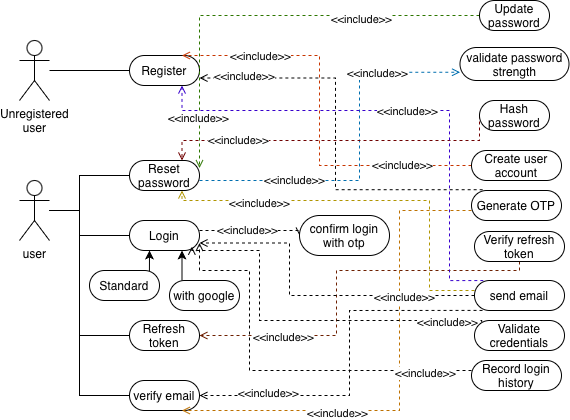

The diagram above was exported from draw.io. Its source (the exported page's mxGraphModel, read from the mxfile embedded in the PNG):
<mxGraphModel dx="1018" dy="691" grid="1" gridSize="10" guides="1" tooltips="1" connect="1" arrows="1" fold="1" page="1" pageScale="1" pageWidth="827" pageHeight="1169" math="0" shadow="0">
  <root>
    <mxCell id="0" />
    <mxCell id="1" parent="0" />
    <mxCell id="p4AjqF0zcfRN8OM4AaO6-34" edge="1" parent="1" source="p4AjqF0zcfRN8OM4AaO6-3" style="edgeStyle=orthogonalEdgeStyle;rounded=0;orthogonalLoop=1;jettySize=auto;html=1;entryX=0;entryY=0.5;entryDx=0;entryDy=0;endArrow=none;endFill=0;" target="p4AjqF0zcfRN8OM4AaO6-5">
      <mxGeometry relative="1" as="geometry" />
    </mxCell>
    <mxCell id="p4AjqF0zcfRN8OM4AaO6-3" parent="1" style="shape=umlActor;verticalLabelPosition=bottom;verticalAlign=top;html=1;outlineConnect=0;" value="Unregistered&lt;div&gt;user&lt;/div&gt;" vertex="1">
      <mxGeometry height="60" width="30" x="80" y="90" as="geometry" />
    </mxCell>
    <mxCell id="p4AjqF0zcfRN8OM4AaO6-5" parent="1" style="rounded=1;whiteSpace=wrap;html=1;arcSize=50;" value="Register" vertex="1">
      <mxGeometry height="30" width="70" x="190" y="105" as="geometry" />
    </mxCell>
    <mxCell id="p4AjqF0zcfRN8OM4AaO6-35" edge="1" parent="1" source="p4AjqF0zcfRN8OM4AaO6-6" style="edgeStyle=orthogonalEdgeStyle;rounded=0;orthogonalLoop=1;jettySize=auto;html=1;entryX=0;entryY=0.5;entryDx=0;entryDy=0;endArrow=none;endFill=0;" target="p4AjqF0zcfRN8OM4AaO6-12">
      <mxGeometry relative="1" as="geometry">
        <Array as="points">
          <mxPoint x="140" y="260" />
          <mxPoint x="140" y="225" />
        </Array>
      </mxGeometry>
    </mxCell>
    <mxCell id="p4AjqF0zcfRN8OM4AaO6-36" edge="1" parent="1" source="p4AjqF0zcfRN8OM4AaO6-6" style="edgeStyle=orthogonalEdgeStyle;rounded=0;orthogonalLoop=1;jettySize=auto;html=1;endArrow=none;endFill=0;" target="p4AjqF0zcfRN8OM4AaO6-13">
      <mxGeometry relative="1" as="geometry">
        <Array as="points">
          <mxPoint x="140" y="260" />
          <mxPoint x="140" y="285" />
        </Array>
      </mxGeometry>
    </mxCell>
    <mxCell id="p4AjqF0zcfRN8OM4AaO6-37" edge="1" parent="1" source="p4AjqF0zcfRN8OM4AaO6-6" style="edgeStyle=orthogonalEdgeStyle;rounded=0;orthogonalLoop=1;jettySize=auto;html=1;entryX=0;entryY=0.5;entryDx=0;entryDy=0;endArrow=none;endFill=0;" target="p4AjqF0zcfRN8OM4AaO6-14">
      <mxGeometry relative="1" as="geometry">
        <Array as="points">
          <mxPoint x="140" y="260" />
          <mxPoint x="140" y="385" />
        </Array>
      </mxGeometry>
    </mxCell>
    <mxCell id="p4AjqF0zcfRN8OM4AaO6-38" edge="1" parent="1" source="p4AjqF0zcfRN8OM4AaO6-6" style="edgeStyle=orthogonalEdgeStyle;rounded=0;orthogonalLoop=1;jettySize=auto;html=1;entryX=0;entryY=0.5;entryDx=0;entryDy=0;endArrow=none;endFill=0;" target="p4AjqF0zcfRN8OM4AaO6-15">
      <mxGeometry relative="1" as="geometry">
        <Array as="points">
          <mxPoint x="140" y="260" />
          <mxPoint x="140" y="445" />
        </Array>
      </mxGeometry>
    </mxCell>
    <mxCell id="p4AjqF0zcfRN8OM4AaO6-6" parent="1" style="shape=umlActor;verticalLabelPosition=bottom;verticalAlign=top;html=1;outlineConnect=0;" value="user" vertex="1">
      <mxGeometry height="60" width="30" x="80" y="230" as="geometry" />
    </mxCell>
    <mxCell id="p4AjqF0zcfRN8OM4AaO6-44" edge="1" parent="1" source="p4AjqF0zcfRN8OM4AaO6-12" style="edgeStyle=orthogonalEdgeStyle;rounded=0;orthogonalLoop=1;jettySize=auto;html=1;entryX=0;entryY=0.75;entryDx=0;entryDy=0;dashed=1;endArrow=open;endFill=0;fillColor=#1ba1e2;strokeColor=#006EAF;" target="p4AjqF0zcfRN8OM4AaO6-23">
      <mxGeometry relative="1" as="geometry">
        <Array as="points">
          <mxPoint x="420" y="230" />
          <mxPoint x="420" y="122" />
        </Array>
      </mxGeometry>
    </mxCell>
    <mxCell id="p4AjqF0zcfRN8OM4AaO6-46" connectable="0" parent="p4AjqF0zcfRN8OM4AaO6-44" style="edgeLabel;html=1;align=center;verticalAlign=middle;resizable=0;points=[];" value="&amp;lt;&amp;lt;include&amp;gt;&amp;gt;" vertex="1">
      <mxGeometry relative="1" x="0.5507" y="-1" as="geometry">
        <mxPoint as="offset" />
      </mxGeometry>
    </mxCell>
    <mxCell id="p4AjqF0zcfRN8OM4AaO6-64" connectable="0" parent="p4AjqF0zcfRN8OM4AaO6-44" style="edgeLabel;html=1;align=center;verticalAlign=middle;resizable=0;points=[];" value="&amp;lt;&amp;lt;include&amp;gt;&amp;gt;" vertex="1">
      <mxGeometry relative="1" x="-0.4921" y="1" as="geometry">
        <mxPoint as="offset" />
      </mxGeometry>
    </mxCell>
    <mxCell id="p4AjqF0zcfRN8OM4AaO6-12" parent="1" style="rounded=1;whiteSpace=wrap;html=1;arcSize=50;" value="Reset password" vertex="1">
      <mxGeometry height="30" width="70" x="190" y="210" as="geometry" />
    </mxCell>
    <mxCell id="p4AjqF0zcfRN8OM4AaO6-40" edge="1" parent="1" source="p4AjqF0zcfRN8OM4AaO6-13" style="edgeStyle=orthogonalEdgeStyle;rounded=0;orthogonalLoop=1;jettySize=auto;html=1;entryX=0;entryY=0.5;entryDx=0;entryDy=0;endArrow=open;endFill=0;dashed=1;" target="p4AjqF0zcfRN8OM4AaO6-16">
      <mxGeometry relative="1" as="geometry">
        <Array as="points">
          <mxPoint x="360" y="280" />
        </Array>
      </mxGeometry>
    </mxCell>
    <mxCell id="p4AjqF0zcfRN8OM4AaO6-41" connectable="0" parent="p4AjqF0zcfRN8OM4AaO6-40" style="edgeLabel;html=1;align=center;verticalAlign=middle;resizable=0;points=[];" value="&amp;lt;&amp;lt;include&amp;gt;&amp;gt;" vertex="1">
      <mxGeometry relative="1" x="-0.3389" y="1" as="geometry">
        <mxPoint x="12" as="offset" />
      </mxGeometry>
    </mxCell>
    <mxCell id="p4AjqF0zcfRN8OM4AaO6-13" parent="1" style="rounded=1;whiteSpace=wrap;html=1;arcSize=50;" value="Login" vertex="1">
      <mxGeometry height="30" width="70" x="190" y="270" as="geometry" />
    </mxCell>
    <mxCell id="p4AjqF0zcfRN8OM4AaO6-14" parent="1" style="rounded=1;whiteSpace=wrap;html=1;arcSize=50;" value="Refresh token" vertex="1">
      <mxGeometry height="30" width="70" x="190" y="370" as="geometry" />
    </mxCell>
    <mxCell id="p4AjqF0zcfRN8OM4AaO6-15" parent="1" style="rounded=1;whiteSpace=wrap;html=1;arcSize=50;" value="verify email" vertex="1">
      <mxGeometry height="30" width="70" x="190" y="430" as="geometry" />
    </mxCell>
    <mxCell id="p4AjqF0zcfRN8OM4AaO6-16" parent="1" style="rounded=1;whiteSpace=wrap;html=1;arcSize=50;" value="confirm login with otp" vertex="1">
      <mxGeometry height="40" width="90" x="360" y="265" as="geometry" />
    </mxCell>
    <mxCell id="p4AjqF0zcfRN8OM4AaO6-21" edge="1" parent="1" source="p4AjqF0zcfRN8OM4AaO6-18" style="edgeStyle=orthogonalEdgeStyle;rounded=0;orthogonalLoop=1;jettySize=auto;html=1;exitX=0.856;exitY=0.022;exitDx=0;exitDy=0;exitPerimeter=0;">
      <mxGeometry relative="1" as="geometry">
        <Array as="points" />
        <mxPoint x="210" y="300" as="targetPoint" />
      </mxGeometry>
    </mxCell>
    <mxCell id="p4AjqF0zcfRN8OM4AaO6-18" parent="1" style="rounded=1;whiteSpace=wrap;html=1;arcSize=50;" value="Standard" vertex="1">
      <mxGeometry height="30" width="70" x="150" y="320" as="geometry" />
    </mxCell>
    <mxCell id="p4AjqF0zcfRN8OM4AaO6-20" edge="1" parent="1" source="p4AjqF0zcfRN8OM4AaO6-19" style="edgeStyle=orthogonalEdgeStyle;rounded=0;orthogonalLoop=1;jettySize=auto;html=1;entryX=0.75;entryY=1;entryDx=0;entryDy=0;" target="p4AjqF0zcfRN8OM4AaO6-13">
      <mxGeometry relative="1" as="geometry">
        <Array as="points">
          <mxPoint x="242" y="300" />
        </Array>
      </mxGeometry>
    </mxCell>
    <mxCell id="p4AjqF0zcfRN8OM4AaO6-19" parent="1" style="rounded=1;whiteSpace=wrap;html=1;arcSize=50;" value="with google" vertex="1">
      <mxGeometry height="30" width="70" x="230" y="330" as="geometry" />
    </mxCell>
    <mxCell id="p4AjqF0zcfRN8OM4AaO6-42" edge="1" parent="1" source="p4AjqF0zcfRN8OM4AaO6-22" style="edgeStyle=orthogonalEdgeStyle;rounded=0;orthogonalLoop=1;jettySize=auto;html=1;entryX=1;entryY=0.25;entryDx=0;entryDy=0;dashed=1;endArrow=open;endFill=0;fillColor=#60a917;strokeColor=#2D7600;" target="p4AjqF0zcfRN8OM4AaO6-12">
      <mxGeometry relative="1" as="geometry">
        <Array as="points">
          <mxPoint x="260" y="65" />
        </Array>
      </mxGeometry>
    </mxCell>
    <mxCell id="p4AjqF0zcfRN8OM4AaO6-45" connectable="0" parent="p4AjqF0zcfRN8OM4AaO6-42" style="edgeLabel;html=1;align=center;verticalAlign=middle;resizable=0;points=[];" value="&amp;lt;&amp;lt;include&amp;gt;&amp;gt;" vertex="1">
      <mxGeometry relative="1" x="-0.4478" y="3" as="geometry">
        <mxPoint as="offset" />
      </mxGeometry>
    </mxCell>
    <mxCell id="p4AjqF0zcfRN8OM4AaO6-63" connectable="0" parent="p4AjqF0zcfRN8OM4AaO6-42" style="edgeLabel;html=1;align=center;verticalAlign=middle;resizable=0;points=[];" value="&amp;lt;&amp;lt;include&amp;gt;&amp;gt;" vertex="1">
      <mxGeometry relative="1" x="0.766" y="-2" as="geometry">
        <mxPoint as="offset" />
      </mxGeometry>
    </mxCell>
    <mxCell id="p4AjqF0zcfRN8OM4AaO6-22" parent="1" style="rounded=1;whiteSpace=wrap;html=1;arcSize=50;" value="Update password" vertex="1">
      <mxGeometry height="30" width="70" x="540" y="50" as="geometry" />
    </mxCell>
    <mxCell id="p4AjqF0zcfRN8OM4AaO6-23" parent="1" style="rounded=1;whiteSpace=wrap;html=1;arcSize=50;" value="validate password strength" vertex="1">
      <mxGeometry height="33" width="109" x="520.5" y="97" as="geometry" />
    </mxCell>
    <mxCell id="p4AjqF0zcfRN8OM4AaO6-48" edge="1" parent="1" source="p4AjqF0zcfRN8OM4AaO6-24" style="edgeStyle=orthogonalEdgeStyle;rounded=0;orthogonalLoop=1;jettySize=auto;html=1;entryX=0.75;entryY=0;entryDx=0;entryDy=0;exitX=0;exitY=0.5;exitDx=0;exitDy=0;dashed=1;endArrow=open;endFill=0;fillColor=#a20025;strokeColor=#6F0000;" target="p4AjqF0zcfRN8OM4AaO6-12">
      <mxGeometry relative="1" as="geometry">
        <Array as="points">
          <mxPoint x="540" y="190" />
          <mxPoint x="243" y="190" />
          <mxPoint x="243" y="210" />
        </Array>
      </mxGeometry>
    </mxCell>
    <mxCell id="p4AjqF0zcfRN8OM4AaO6-59" connectable="0" parent="p4AjqF0zcfRN8OM4AaO6-48" style="edgeLabel;html=1;align=center;verticalAlign=middle;resizable=0;points=[];" value="&amp;lt;&amp;lt;include&amp;gt;&amp;gt;" vertex="1">
      <mxGeometry relative="1" x="0.5563" y="-1" as="geometry">
        <mxPoint as="offset" />
      </mxGeometry>
    </mxCell>
    <mxCell id="p4AjqF0zcfRN8OM4AaO6-24" parent="1" style="rounded=1;whiteSpace=wrap;html=1;arcSize=50;" value="Hash password" vertex="1">
      <mxGeometry height="30" width="70" x="540" y="150" as="geometry" />
    </mxCell>
    <mxCell id="p4AjqF0zcfRN8OM4AaO6-50" edge="1" parent="1" source="p4AjqF0zcfRN8OM4AaO6-25" style="edgeStyle=orthogonalEdgeStyle;rounded=0;orthogonalLoop=1;jettySize=auto;html=1;entryX=0.75;entryY=0;entryDx=0;entryDy=0;dashed=1;endArrow=open;endFill=0;fillColor=#fa6800;strokeColor=#C73500;" target="p4AjqF0zcfRN8OM4AaO6-5">
      <mxGeometry relative="1" as="geometry">
        <Array as="points">
          <mxPoint x="380" y="215" />
          <mxPoint x="380" y="105" />
        </Array>
      </mxGeometry>
    </mxCell>
    <mxCell id="p4AjqF0zcfRN8OM4AaO6-60" connectable="0" parent="p4AjqF0zcfRN8OM4AaO6-50" style="edgeLabel;html=1;align=center;verticalAlign=middle;resizable=0;points=[];" value="&amp;lt;&amp;lt;include&amp;gt;&amp;gt;" vertex="1">
      <mxGeometry relative="1" x="-0.6489" y="-1" as="geometry">
        <mxPoint as="offset" />
      </mxGeometry>
    </mxCell>
    <mxCell id="p4AjqF0zcfRN8OM4AaO6-70" connectable="0" parent="p4AjqF0zcfRN8OM4AaO6-50" style="edgeLabel;html=1;align=center;verticalAlign=middle;resizable=0;points=[];" value="&amp;lt;&amp;lt;include&amp;gt;&amp;gt;" vertex="1">
      <mxGeometry relative="1" x="0.6135" as="geometry">
        <mxPoint as="offset" />
      </mxGeometry>
    </mxCell>
    <mxCell id="p4AjqF0zcfRN8OM4AaO6-25" parent="1" style="rounded=1;whiteSpace=wrap;html=1;arcSize=50;" value="Create user account" vertex="1">
      <mxGeometry height="30" width="90" x="532" y="200" as="geometry" />
    </mxCell>
    <mxCell id="p4AjqF0zcfRN8OM4AaO6-51" edge="1" parent="1" source="p4AjqF0zcfRN8OM4AaO6-26" style="edgeStyle=orthogonalEdgeStyle;rounded=0;orthogonalLoop=1;jettySize=auto;html=1;entryX=1;entryY=0.75;entryDx=0;entryDy=0;dashed=1;endArrow=open;endFill=0;exitX=0.124;exitY=-0.026;exitDx=0;exitDy=0;exitPerimeter=0;" target="p4AjqF0zcfRN8OM4AaO6-5">
      <mxGeometry relative="1" as="geometry">
        <Array as="points">
          <mxPoint x="396" y="239" />
          <mxPoint x="396" y="128" />
        </Array>
      </mxGeometry>
    </mxCell>
    <mxCell id="p4AjqF0zcfRN8OM4AaO6-71" connectable="0" parent="p4AjqF0zcfRN8OM4AaO6-51" style="edgeLabel;html=1;align=center;verticalAlign=middle;resizable=0;points=[];" value="&amp;lt;&amp;lt;include&amp;gt;&amp;gt;" vertex="1">
      <mxGeometry relative="1" x="0.774" y="-2" as="geometry">
        <mxPoint as="offset" />
      </mxGeometry>
    </mxCell>
    <mxCell id="p4AjqF0zcfRN8OM4AaO6-74" edge="1" parent="1" source="p4AjqF0zcfRN8OM4AaO6-26" style="edgeStyle=orthogonalEdgeStyle;rounded=0;orthogonalLoop=1;jettySize=auto;html=1;entryX=0.75;entryY=1;entryDx=0;entryDy=0;dashed=1;endArrow=open;endFill=0;fillColor=#f0a30a;strokeColor=#BD7000;" target="p4AjqF0zcfRN8OM4AaO6-15">
      <mxGeometry relative="1" as="geometry">
        <Array as="points">
          <mxPoint x="460" y="260" />
          <mxPoint x="460" y="460" />
        </Array>
      </mxGeometry>
    </mxCell>
    <mxCell id="p4AjqF0zcfRN8OM4AaO6-75" connectable="0" parent="p4AjqF0zcfRN8OM4AaO6-74" style="edgeLabel;html=1;align=center;verticalAlign=middle;resizable=0;points=[];" value="&amp;lt;&amp;lt;include&amp;gt;&amp;gt;" vertex="1">
      <mxGeometry relative="1" x="0.3692" y="2" as="geometry">
        <mxPoint as="offset" />
      </mxGeometry>
    </mxCell>
    <mxCell id="p4AjqF0zcfRN8OM4AaO6-26" parent="1" style="rounded=1;whiteSpace=wrap;html=1;arcSize=50;" value="Generate OTP" vertex="1">
      <mxGeometry height="30" width="90" x="532" y="240" as="geometry" />
    </mxCell>
    <mxCell id="p4AjqF0zcfRN8OM4AaO6-52" edge="1" parent="1" source="p4AjqF0zcfRN8OM4AaO6-27" style="edgeStyle=orthogonalEdgeStyle;rounded=0;orthogonalLoop=1;jettySize=auto;html=1;entryX=1;entryY=0.5;entryDx=0;entryDy=0;dashed=1;endArrow=open;endFill=0;fillColor=#a0522d;strokeColor=#6D1F00;" target="p4AjqF0zcfRN8OM4AaO6-14">
      <mxGeometry relative="1" as="geometry">
        <Array as="points">
          <mxPoint x="580" y="320" />
          <mxPoint x="397" y="320" />
          <mxPoint x="397" y="385" />
        </Array>
      </mxGeometry>
    </mxCell>
    <mxCell id="p4AjqF0zcfRN8OM4AaO6-69" connectable="0" parent="p4AjqF0zcfRN8OM4AaO6-52" style="edgeLabel;html=1;align=center;verticalAlign=middle;resizable=0;points=[];" value="&amp;lt;&amp;lt;include&amp;gt;&amp;gt;" vertex="1">
      <mxGeometry relative="1" x="0.577" y="1" as="geometry">
        <mxPoint as="offset" />
      </mxGeometry>
    </mxCell>
    <mxCell id="p4AjqF0zcfRN8OM4AaO6-27" parent="1" style="rounded=1;whiteSpace=wrap;html=1;arcSize=50;" value="Verify refresh token" vertex="1">
      <mxGeometry height="30" width="90" x="535" y="281" as="geometry" />
    </mxCell>
    <mxCell id="p4AjqF0zcfRN8OM4AaO6-53" edge="1" parent="1" source="p4AjqF0zcfRN8OM4AaO6-28" style="edgeStyle=orthogonalEdgeStyle;rounded=0;orthogonalLoop=1;jettySize=auto;html=1;entryX=1;entryY=0.75;entryDx=0;entryDy=0;dashed=1;endArrow=open;endFill=0;" target="p4AjqF0zcfRN8OM4AaO6-13">
      <mxGeometry relative="1" as="geometry">
        <Array as="points">
          <mxPoint x="350" y="345" />
          <mxPoint x="350" y="292" />
        </Array>
      </mxGeometry>
    </mxCell>
    <mxCell id="p4AjqF0zcfRN8OM4AaO6-68" connectable="0" parent="p4AjqF0zcfRN8OM4AaO6-53" style="edgeLabel;html=1;align=center;verticalAlign=middle;resizable=0;points=[];" value="&amp;lt;&amp;lt;include&amp;gt;&amp;gt;" vertex="1">
      <mxGeometry relative="1" x="-0.5068" y="1" as="geometry">
        <mxPoint x="10" as="offset" />
      </mxGeometry>
    </mxCell>
    <mxCell id="p4AjqF0zcfRN8OM4AaO6-54" edge="1" parent="1" source="p4AjqF0zcfRN8OM4AaO6-28" style="edgeStyle=orthogonalEdgeStyle;rounded=0;orthogonalLoop=1;jettySize=auto;html=1;entryX=0.75;entryY=1;entryDx=0;entryDy=0;dashed=1;endArrow=open;endFill=0;fillColor=#e3c800;strokeColor=#B09500;" target="p4AjqF0zcfRN8OM4AaO6-12">
      <mxGeometry relative="1" as="geometry">
        <Array as="points">
          <mxPoint x="490" y="340" />
          <mxPoint x="490" y="250" />
          <mxPoint x="242" y="250" />
        </Array>
      </mxGeometry>
    </mxCell>
    <mxCell id="p4AjqF0zcfRN8OM4AaO6-61" connectable="0" parent="p4AjqF0zcfRN8OM4AaO6-54" style="edgeLabel;html=1;align=center;verticalAlign=middle;resizable=0;points=[];" value="&amp;lt;&amp;lt;include&amp;gt;&amp;gt;" vertex="1">
      <mxGeometry relative="1" x="0.5611" y="2" as="geometry">
        <mxPoint as="offset" />
      </mxGeometry>
    </mxCell>
    <mxCell id="p4AjqF0zcfRN8OM4AaO6-55" edge="1" parent="1" source="p4AjqF0zcfRN8OM4AaO6-28" style="edgeStyle=orthogonalEdgeStyle;rounded=0;orthogonalLoop=1;jettySize=auto;html=1;entryX=0.75;entryY=1;entryDx=0;entryDy=0;dashed=1;endArrow=open;endFill=0;exitX=0.098;exitY=0.002;exitDx=0;exitDy=0;fillColor=#6a00ff;strokeColor=#3700CC;exitPerimeter=0;" target="p4AjqF0zcfRN8OM4AaO6-5">
      <mxGeometry relative="1" as="geometry">
        <Array as="points">
          <mxPoint x="510" y="330" />
          <mxPoint x="510" y="160" />
          <mxPoint x="242" y="160" />
        </Array>
      </mxGeometry>
    </mxCell>
    <mxCell id="p4AjqF0zcfRN8OM4AaO6-58" connectable="0" parent="p4AjqF0zcfRN8OM4AaO6-55" style="edgeLabel;html=1;align=center;verticalAlign=middle;resizable=0;points=[];" value="&amp;lt;&amp;lt;include&amp;gt;&amp;gt;" vertex="1">
      <mxGeometry relative="1" x="-0.008" as="geometry">
        <mxPoint as="offset" />
      </mxGeometry>
    </mxCell>
    <mxCell id="p4AjqF0zcfRN8OM4AaO6-72" edge="1" parent="1" source="p4AjqF0zcfRN8OM4AaO6-28" style="edgeStyle=orthogonalEdgeStyle;rounded=0;orthogonalLoop=1;jettySize=auto;html=1;entryX=1;entryY=0.5;entryDx=0;entryDy=0;dashed=1;endArrow=open;endFill=0;exitX=0.089;exitY=0.998;exitDx=0;exitDy=0;strokeColor=light-dark(#000000,#808080);exitPerimeter=0;" target="p4AjqF0zcfRN8OM4AaO6-15">
      <mxGeometry relative="1" as="geometry">
        <Array as="points">
          <mxPoint x="535" y="360" />
          <mxPoint x="410" y="360" />
          <mxPoint x="410" y="445" />
        </Array>
      </mxGeometry>
    </mxCell>
    <mxCell id="p4AjqF0zcfRN8OM4AaO6-73" connectable="0" parent="p4AjqF0zcfRN8OM4AaO6-72" style="edgeLabel;html=1;align=center;verticalAlign=middle;resizable=0;points=[];" value="&amp;lt;&amp;lt;include&amp;gt;&amp;gt;" vertex="1">
      <mxGeometry relative="1" x="0.629" y="-3" as="geometry">
        <mxPoint as="offset" />
      </mxGeometry>
    </mxCell>
    <mxCell id="p4AjqF0zcfRN8OM4AaO6-28" parent="1" style="rounded=1;whiteSpace=wrap;html=1;arcSize=50;" value="send email" vertex="1">
      <mxGeometry height="30" width="90" x="535" y="330" as="geometry" />
    </mxCell>
    <mxCell id="p4AjqF0zcfRN8OM4AaO6-56" edge="1" parent="1" source="p4AjqF0zcfRN8OM4AaO6-29" style="edgeStyle=orthogonalEdgeStyle;rounded=0;orthogonalLoop=1;jettySize=auto;html=1;entryX=0.892;entryY=0.876;entryDx=0;entryDy=0;endArrow=open;endFill=0;entryPerimeter=0;dashed=1;exitX=0.08;exitY=0.06;exitDx=0;exitDy=0;exitPerimeter=0;" target="p4AjqF0zcfRN8OM4AaO6-13">
      <mxGeometry relative="1" as="geometry">
        <Array as="points">
          <mxPoint x="542" y="370" />
          <mxPoint x="320" y="370" />
          <mxPoint x="320" y="300" />
          <mxPoint x="252" y="300" />
        </Array>
      </mxGeometry>
    </mxCell>
    <mxCell id="p4AjqF0zcfRN8OM4AaO6-66" connectable="0" parent="p4AjqF0zcfRN8OM4AaO6-56" style="edgeLabel;html=1;align=center;verticalAlign=middle;resizable=0;points=[];" value="&amp;lt;&amp;lt;include&amp;gt;&amp;gt;" vertex="1">
      <mxGeometry relative="1" x="-0.8" y="1" as="geometry">
        <mxPoint as="offset" />
      </mxGeometry>
    </mxCell>
    <mxCell id="p4AjqF0zcfRN8OM4AaO6-29" parent="1" style="rounded=1;whiteSpace=wrap;html=1;arcSize=50;" value="Validate credentials" vertex="1">
      <mxGeometry height="30" width="90" x="535" y="370" as="geometry" />
    </mxCell>
    <mxCell id="p4AjqF0zcfRN8OM4AaO6-57" edge="1" parent="1" source="p4AjqF0zcfRN8OM4AaO6-32" style="edgeStyle=orthogonalEdgeStyle;rounded=0;orthogonalLoop=1;jettySize=auto;html=1;entryX=1;entryY=0.75;entryDx=0;entryDy=0;dashed=1;endArrow=open;endFill=0;strokeColor=light-dark(#000000,#000066);" target="p4AjqF0zcfRN8OM4AaO6-13">
      <mxGeometry relative="1" as="geometry">
        <Array as="points">
          <mxPoint x="310" y="420" />
          <mxPoint x="310" y="320" />
          <mxPoint x="260" y="320" />
        </Array>
      </mxGeometry>
    </mxCell>
    <mxCell id="p4AjqF0zcfRN8OM4AaO6-67" connectable="0" parent="p4AjqF0zcfRN8OM4AaO6-57" style="edgeLabel;html=1;align=center;verticalAlign=middle;resizable=0;points=[];" value="&amp;lt;&amp;lt;include&amp;gt;&amp;gt;" vertex="1">
      <mxGeometry relative="1" x="-0.7624" y="2" as="geometry">
        <mxPoint as="offset" />
      </mxGeometry>
    </mxCell>
    <mxCell id="p4AjqF0zcfRN8OM4AaO6-32" parent="1" style="rounded=1;whiteSpace=wrap;html=1;arcSize=50;" value="Record login history" vertex="1">
      <mxGeometry height="30" width="90" x="532" y="410" as="geometry" />
    </mxCell>
  </root>
</mxGraphModel>